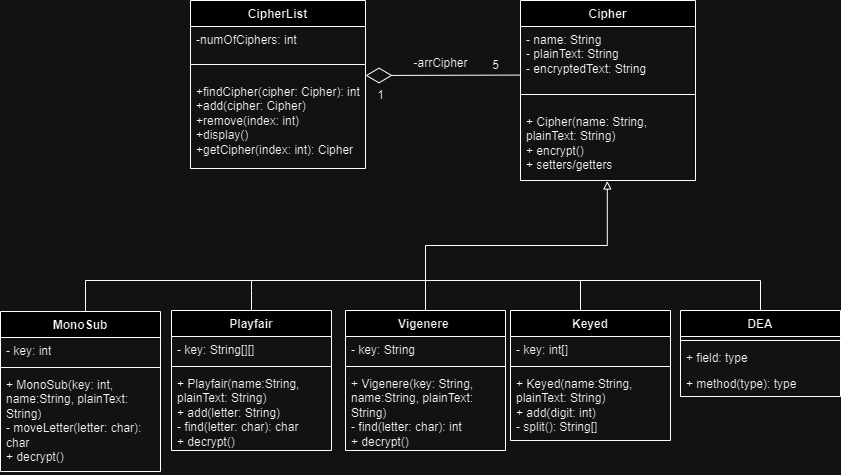

The diagram above was exported from draw.io. Its source (the exported page's mxGraphModel, read from the mxfile embedded in the PNG):
<mxGraphModel dx="794" dy="470" grid="1" gridSize="10" guides="1" tooltips="1" connect="1" arrows="1" fold="1" page="1" pageScale="1" pageWidth="1100" pageHeight="850" math="0" shadow="0">
  <root>
    <mxCell id="0" />
    <mxCell id="1" parent="0" />
    <mxCell id="EctsauKl_gHP3Q37_j7N-1" value="Cipher" style="swimlane;fontStyle=1;align=center;verticalAlign=top;childLayout=stackLayout;horizontal=1;startSize=26;horizontalStack=0;resizeParent=1;resizeParentMax=0;resizeLast=0;collapsible=1;marginBottom=0;whiteSpace=wrap;html=1;" parent="1" vertex="1">
      <mxGeometry x="650" y="300" width="175" height="180" as="geometry" />
    </mxCell>
    <mxCell id="EctsauKl_gHP3Q37_j7N-2" value="- name: String&lt;br&gt;- plainText: String&lt;br&gt;- encryptedText: String" style="text;strokeColor=none;fillColor=none;align=left;verticalAlign=top;spacingLeft=4;spacingRight=4;overflow=hidden;rotatable=0;points=[[0,0.5],[1,0.5]];portConstraint=eastwest;whiteSpace=wrap;html=1;" parent="EctsauKl_gHP3Q37_j7N-1" vertex="1">
      <mxGeometry y="26" width="175" height="54" as="geometry" />
    </mxCell>
    <mxCell id="EctsauKl_gHP3Q37_j7N-3" value="" style="line;strokeWidth=1;fillColor=none;align=left;verticalAlign=middle;spacingTop=-1;spacingLeft=3;spacingRight=3;rotatable=0;labelPosition=right;points=[];portConstraint=eastwest;strokeColor=inherit;" parent="EctsauKl_gHP3Q37_j7N-1" vertex="1">
      <mxGeometry y="80" width="175" height="28" as="geometry" />
    </mxCell>
    <mxCell id="EctsauKl_gHP3Q37_j7N-4" value="+ Cipher(name: String, plainText: String)&lt;br&gt;+ encrypt()&lt;br&gt;+ setters/getters" style="text;strokeColor=none;fillColor=none;align=left;verticalAlign=top;spacingLeft=4;spacingRight=4;overflow=hidden;rotatable=0;points=[[0,0.5],[1,0.5]];portConstraint=eastwest;whiteSpace=wrap;html=1;" parent="EctsauKl_gHP3Q37_j7N-1" vertex="1">
      <mxGeometry y="108" width="175" height="72" as="geometry" />
    </mxCell>
    <mxCell id="EctsauKl_gHP3Q37_j7N-11" style="edgeStyle=orthogonalEdgeStyle;rounded=0;orthogonalLoop=1;jettySize=auto;html=1;entryX=0.496;entryY=1.007;entryDx=0;entryDy=0;entryPerimeter=0;strokeWidth=1;endArrow=block;endFill=0;" parent="1" source="EctsauKl_gHP3Q37_j7N-5" target="EctsauKl_gHP3Q37_j7N-4" edge="1">
      <mxGeometry relative="1" as="geometry" />
    </mxCell>
    <mxCell id="EctsauKl_gHP3Q37_j7N-5" value="Vigenere&amp;nbsp;" style="swimlane;fontStyle=1;align=center;verticalAlign=top;childLayout=stackLayout;horizontal=1;startSize=26;horizontalStack=0;resizeParent=1;resizeParentMax=0;resizeLast=0;collapsible=1;marginBottom=0;whiteSpace=wrap;html=1;" parent="1" vertex="1">
      <mxGeometry x="475" y="610" width="160" height="140" as="geometry" />
    </mxCell>
    <mxCell id="EctsauKl_gHP3Q37_j7N-6" value="- key: String" style="text;strokeColor=none;fillColor=none;align=left;verticalAlign=top;spacingLeft=4;spacingRight=4;overflow=hidden;rotatable=0;points=[[0,0.5],[1,0.5]];portConstraint=eastwest;whiteSpace=wrap;html=1;" parent="EctsauKl_gHP3Q37_j7N-5" vertex="1">
      <mxGeometry y="26" width="160" height="26" as="geometry" />
    </mxCell>
    <mxCell id="EctsauKl_gHP3Q37_j7N-7" value="" style="line;strokeWidth=1;fillColor=none;align=left;verticalAlign=middle;spacingTop=-1;spacingLeft=3;spacingRight=3;rotatable=0;labelPosition=right;points=[];portConstraint=eastwest;strokeColor=inherit;" parent="EctsauKl_gHP3Q37_j7N-5" vertex="1">
      <mxGeometry y="52" width="160" height="8" as="geometry" />
    </mxCell>
    <mxCell id="EctsauKl_gHP3Q37_j7N-8" value="+ Vigenere(key: String, name:String, plainText: String)&lt;br&gt;- find(letter: char): int&lt;br&gt;+ decrypt()" style="text;strokeColor=none;fillColor=none;align=left;verticalAlign=top;spacingLeft=4;spacingRight=4;overflow=hidden;rotatable=0;points=[[0,0.5],[1,0.5]];portConstraint=eastwest;whiteSpace=wrap;html=1;" parent="EctsauKl_gHP3Q37_j7N-5" vertex="1">
      <mxGeometry y="60" width="160" height="80" as="geometry" />
    </mxCell>
    <mxCell id="EctsauKl_gHP3Q37_j7N-30" style="edgeStyle=orthogonalEdgeStyle;rounded=0;orthogonalLoop=1;jettySize=auto;html=1;endArrow=none;endFill=0;" parent="1" source="EctsauKl_gHP3Q37_j7N-12" edge="1">
      <mxGeometry relative="1" as="geometry">
        <mxPoint x="381" y="580" as="targetPoint" />
      </mxGeometry>
    </mxCell>
    <mxCell id="EctsauKl_gHP3Q37_j7N-12" value="Playfair" style="swimlane;fontStyle=1;align=center;verticalAlign=top;childLayout=stackLayout;horizontal=1;startSize=26;horizontalStack=0;resizeParent=1;resizeParentMax=0;resizeLast=0;collapsible=1;marginBottom=0;whiteSpace=wrap;html=1;" parent="1" vertex="1">
      <mxGeometry x="301" y="610" width="160" height="140" as="geometry" />
    </mxCell>
    <mxCell id="EctsauKl_gHP3Q37_j7N-13" value="- key: String[][]" style="text;strokeColor=none;fillColor=none;align=left;verticalAlign=top;spacingLeft=4;spacingRight=4;overflow=hidden;rotatable=0;points=[[0,0.5],[1,0.5]];portConstraint=eastwest;whiteSpace=wrap;html=1;" parent="EctsauKl_gHP3Q37_j7N-12" vertex="1">
      <mxGeometry y="26" width="160" height="26" as="geometry" />
    </mxCell>
    <mxCell id="EctsauKl_gHP3Q37_j7N-14" value="" style="line;strokeWidth=1;fillColor=none;align=left;verticalAlign=middle;spacingTop=-1;spacingLeft=3;spacingRight=3;rotatable=0;labelPosition=right;points=[];portConstraint=eastwest;strokeColor=inherit;" parent="EctsauKl_gHP3Q37_j7N-12" vertex="1">
      <mxGeometry y="52" width="160" height="8" as="geometry" />
    </mxCell>
    <mxCell id="EctsauKl_gHP3Q37_j7N-15" value="+ Playfair(name:String, plainText: String)&lt;br&gt;+ add(letter: String)&lt;br&gt;- find(letter: char): char&lt;br&gt;+ decrypt()" style="text;strokeColor=none;fillColor=none;align=left;verticalAlign=top;spacingLeft=4;spacingRight=4;overflow=hidden;rotatable=0;points=[[0,0.5],[1,0.5]];portConstraint=eastwest;whiteSpace=wrap;html=1;" parent="EctsauKl_gHP3Q37_j7N-12" vertex="1">
      <mxGeometry y="60" width="160" height="80" as="geometry" />
    </mxCell>
    <mxCell id="EctsauKl_gHP3Q37_j7N-29" style="edgeStyle=orthogonalEdgeStyle;rounded=0;orthogonalLoop=1;jettySize=auto;html=1;endArrow=none;endFill=0;" parent="1" edge="1">
      <mxGeometry relative="1" as="geometry">
        <mxPoint x="555" y="580" as="targetPoint" />
        <mxPoint x="215" y="631" as="sourcePoint" />
        <Array as="points">
          <mxPoint x="215" y="580" />
        </Array>
      </mxGeometry>
    </mxCell>
    <mxCell id="EctsauKl_gHP3Q37_j7N-16" value="MonoSub" style="swimlane;fontStyle=1;align=center;verticalAlign=top;childLayout=stackLayout;horizontal=1;startSize=26;horizontalStack=0;resizeParent=1;resizeParentMax=0;resizeLast=0;collapsible=1;marginBottom=0;whiteSpace=wrap;html=1;" parent="1" vertex="1">
      <mxGeometry x="130" y="611" width="160" height="160" as="geometry" />
    </mxCell>
    <mxCell id="EctsauKl_gHP3Q37_j7N-17" value="- key: int" style="text;strokeColor=none;fillColor=none;align=left;verticalAlign=top;spacingLeft=4;spacingRight=4;overflow=hidden;rotatable=0;points=[[0,0.5],[1,0.5]];portConstraint=eastwest;whiteSpace=wrap;html=1;" parent="EctsauKl_gHP3Q37_j7N-16" vertex="1">
      <mxGeometry y="26" width="160" height="26" as="geometry" />
    </mxCell>
    <mxCell id="EctsauKl_gHP3Q37_j7N-18" value="" style="line;strokeWidth=1;fillColor=none;align=left;verticalAlign=middle;spacingTop=-1;spacingLeft=3;spacingRight=3;rotatable=0;labelPosition=right;points=[];portConstraint=eastwest;strokeColor=inherit;" parent="EctsauKl_gHP3Q37_j7N-16" vertex="1">
      <mxGeometry y="52" width="160" height="8" as="geometry" />
    </mxCell>
    <mxCell id="EctsauKl_gHP3Q37_j7N-19" value="+ MonoSub(key: int, name:String, plainText: String)&lt;br&gt;- moveLetter(letter: char): char&lt;br&gt;+ decrypt()" style="text;strokeColor=none;fillColor=none;align=left;verticalAlign=top;spacingLeft=4;spacingRight=4;overflow=hidden;rotatable=0;points=[[0,0.5],[1,0.5]];portConstraint=eastwest;whiteSpace=wrap;html=1;" parent="EctsauKl_gHP3Q37_j7N-16" vertex="1">
      <mxGeometry y="60" width="160" height="100" as="geometry" />
    </mxCell>
    <mxCell id="EctsauKl_gHP3Q37_j7N-31" style="edgeStyle=orthogonalEdgeStyle;rounded=0;orthogonalLoop=1;jettySize=auto;html=1;endArrow=none;endFill=0;" parent="1" edge="1">
      <mxGeometry relative="1" as="geometry">
        <mxPoint x="550" y="580" as="targetPoint" />
        <mxPoint x="710" y="630" as="sourcePoint" />
        <Array as="points">
          <mxPoint x="710" y="580" />
        </Array>
      </mxGeometry>
    </mxCell>
    <mxCell id="EctsauKl_gHP3Q37_j7N-20" value="Keyed" style="swimlane;fontStyle=1;align=center;verticalAlign=top;childLayout=stackLayout;horizontal=1;startSize=26;horizontalStack=0;resizeParent=1;resizeParentMax=0;resizeLast=0;collapsible=1;marginBottom=0;whiteSpace=wrap;html=1;" parent="1" vertex="1">
      <mxGeometry x="640" y="610" width="160" height="130" as="geometry" />
    </mxCell>
    <mxCell id="EctsauKl_gHP3Q37_j7N-21" value="- key: int[]" style="text;strokeColor=none;fillColor=none;align=left;verticalAlign=top;spacingLeft=4;spacingRight=4;overflow=hidden;rotatable=0;points=[[0,0.5],[1,0.5]];portConstraint=eastwest;whiteSpace=wrap;html=1;" parent="EctsauKl_gHP3Q37_j7N-20" vertex="1">
      <mxGeometry y="26" width="160" height="26" as="geometry" />
    </mxCell>
    <mxCell id="EctsauKl_gHP3Q37_j7N-22" value="" style="line;strokeWidth=1;fillColor=none;align=left;verticalAlign=middle;spacingTop=-1;spacingLeft=3;spacingRight=3;rotatable=0;labelPosition=right;points=[];portConstraint=eastwest;strokeColor=inherit;" parent="EctsauKl_gHP3Q37_j7N-20" vertex="1">
      <mxGeometry y="52" width="160" height="8" as="geometry" />
    </mxCell>
    <mxCell id="EctsauKl_gHP3Q37_j7N-23" value="+ Keyed(name:String, plainText: String)&lt;br&gt;+ add(digit: int)&lt;br&gt;- split(): String[]" style="text;strokeColor=none;fillColor=none;align=left;verticalAlign=top;spacingLeft=4;spacingRight=4;overflow=hidden;rotatable=0;points=[[0,0.5],[1,0.5]];portConstraint=eastwest;whiteSpace=wrap;html=1;" parent="EctsauKl_gHP3Q37_j7N-20" vertex="1">
      <mxGeometry y="60" width="160" height="70" as="geometry" />
    </mxCell>
    <mxCell id="EctsauKl_gHP3Q37_j7N-33" style="edgeStyle=orthogonalEdgeStyle;rounded=0;orthogonalLoop=1;jettySize=auto;html=1;endArrow=none;endFill=0;" parent="1" source="EctsauKl_gHP3Q37_j7N-24" edge="1">
      <mxGeometry relative="1" as="geometry">
        <mxPoint x="710" y="580" as="targetPoint" />
        <Array as="points">
          <mxPoint x="890" y="580" />
        </Array>
      </mxGeometry>
    </mxCell>
    <mxCell id="EctsauKl_gHP3Q37_j7N-24" value="DEA" style="swimlane;fontStyle=1;align=center;verticalAlign=top;childLayout=stackLayout;horizontal=1;startSize=26;horizontalStack=0;resizeParent=1;resizeParentMax=0;resizeLast=0;collapsible=1;marginBottom=0;whiteSpace=wrap;html=1;" parent="1" vertex="1">
      <mxGeometry x="810" y="610" width="160" height="86" as="geometry" />
    </mxCell>
    <mxCell id="EctsauKl_gHP3Q37_j7N-26" value="" style="line;strokeWidth=1;fillColor=none;align=left;verticalAlign=middle;spacingTop=-1;spacingLeft=3;spacingRight=3;rotatable=0;labelPosition=right;points=[];portConstraint=eastwest;strokeColor=inherit;" parent="EctsauKl_gHP3Q37_j7N-24" vertex="1">
      <mxGeometry y="26" width="160" height="8" as="geometry" />
    </mxCell>
    <mxCell id="EctsauKl_gHP3Q37_j7N-25" value="+ field: type" style="text;strokeColor=none;fillColor=none;align=left;verticalAlign=top;spacingLeft=4;spacingRight=4;overflow=hidden;rotatable=0;points=[[0,0.5],[1,0.5]];portConstraint=eastwest;whiteSpace=wrap;html=1;" parent="EctsauKl_gHP3Q37_j7N-24" vertex="1">
      <mxGeometry y="34" width="160" height="26" as="geometry" />
    </mxCell>
    <mxCell id="EctsauKl_gHP3Q37_j7N-27" value="+ method(type): type" style="text;strokeColor=none;fillColor=none;align=left;verticalAlign=top;spacingLeft=4;spacingRight=4;overflow=hidden;rotatable=0;points=[[0,0.5],[1,0.5]];portConstraint=eastwest;whiteSpace=wrap;html=1;" parent="EctsauKl_gHP3Q37_j7N-24" vertex="1">
      <mxGeometry y="60" width="160" height="26" as="geometry" />
    </mxCell>
    <mxCell id="PE9uMGZANJ4f3MsVHTWL-1" value="" style="endArrow=diamondThin;endFill=0;endSize=24;html=1;rounded=0;" parent="1" edge="1">
      <mxGeometry width="160" relative="1" as="geometry">
        <mxPoint x="650" y="374.58" as="sourcePoint" />
        <mxPoint x="495" y="375" as="targetPoint" />
      </mxGeometry>
    </mxCell>
    <mxCell id="PE9uMGZANJ4f3MsVHTWL-2" value="CipherList" style="swimlane;fontStyle=1;align=center;verticalAlign=top;childLayout=stackLayout;horizontal=1;startSize=26;horizontalStack=0;resizeParent=1;resizeParentMax=0;resizeLast=0;collapsible=1;marginBottom=0;whiteSpace=wrap;html=1;" parent="1" vertex="1">
      <mxGeometry x="320" y="300" width="175" height="168" as="geometry" />
    </mxCell>
    <mxCell id="PE9uMGZANJ4f3MsVHTWL-3" value="-numOfCiphers: int" style="text;strokeColor=none;fillColor=none;align=left;verticalAlign=top;spacingLeft=4;spacingRight=4;overflow=hidden;rotatable=0;points=[[0,0.5],[1,0.5]];portConstraint=eastwest;whiteSpace=wrap;html=1;" parent="PE9uMGZANJ4f3MsVHTWL-2" vertex="1">
      <mxGeometry y="26" width="175" height="24" as="geometry" />
    </mxCell>
    <mxCell id="PE9uMGZANJ4f3MsVHTWL-4" value="" style="line;strokeWidth=1;fillColor=none;align=left;verticalAlign=middle;spacingTop=-1;spacingLeft=3;spacingRight=3;rotatable=0;labelPosition=right;points=[];portConstraint=eastwest;strokeColor=inherit;" parent="PE9uMGZANJ4f3MsVHTWL-2" vertex="1">
      <mxGeometry y="50" width="175" height="28" as="geometry" />
    </mxCell>
    <mxCell id="PE9uMGZANJ4f3MsVHTWL-5" value="+findCipher(cipher: Cipher): int&lt;br&gt;+add(cipher: Cipher)&lt;br&gt;+remove(index: int)&lt;br&gt;+display()&lt;br&gt;+getCipher(index: int): Cipher" style="text;strokeColor=none;fillColor=none;align=left;verticalAlign=top;spacingLeft=4;spacingRight=4;overflow=hidden;rotatable=0;points=[[0,0.5],[1,0.5]];portConstraint=eastwest;whiteSpace=wrap;html=1;" parent="PE9uMGZANJ4f3MsVHTWL-2" vertex="1">
      <mxGeometry y="78" width="175" height="90" as="geometry" />
    </mxCell>
    <mxCell id="5FvGQcvZJUQbWrv0fUT5-1" value="5" style="text;html=1;align=center;verticalAlign=middle;resizable=0;points=[];autosize=1;strokeColor=none;fillColor=none;" parent="1" vertex="1">
      <mxGeometry x="610" y="350" width="30" height="30" as="geometry" />
    </mxCell>
    <mxCell id="5FvGQcvZJUQbWrv0fUT5-2" value="1" style="text;html=1;align=center;verticalAlign=middle;resizable=0;points=[];autosize=1;strokeColor=none;fillColor=none;" parent="1" vertex="1">
      <mxGeometry x="495" y="380" width="30" height="30" as="geometry" />
    </mxCell>
    <mxCell id="5FvGQcvZJUQbWrv0fUT5-3" value="-arrCipher" style="text;html=1;align=center;verticalAlign=middle;resizable=0;points=[];autosize=1;strokeColor=none;fillColor=none;" parent="1" vertex="1">
      <mxGeometry x="530" y="348" width="80" height="30" as="geometry" />
    </mxCell>
  </root>
</mxGraphModel>